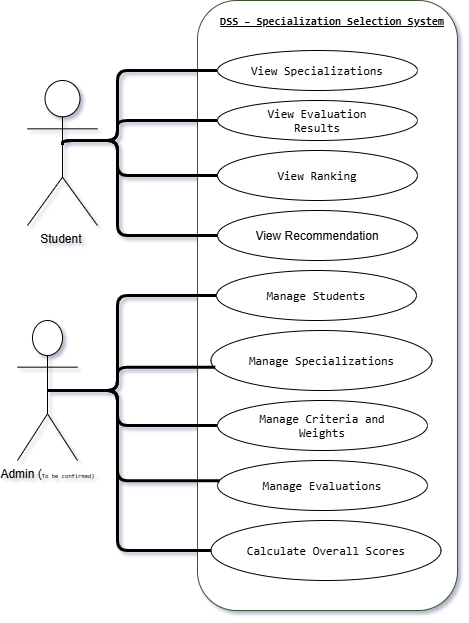

The diagram above was exported from draw.io. Its source (the exported page's mxGraphModel, read from the mxfile embedded in the PNG):
<mxGraphModel dx="1055" dy="612" grid="1" gridSize="10" guides="1" tooltips="1" connect="1" arrows="1" fold="1" page="1" pageScale="1" pageWidth="827" pageHeight="1169" math="0" shadow="1">
  <root>
    <mxCell id="0" />
    <mxCell id="1" parent="0" />
    <mxCell id="tHxbqrVmlzUYbrA-5eAw-1" parent="1" style="rounded=1;whiteSpace=wrap;html=1;labelBackgroundColor=none;roundedPerimeter=1;fillColor=light-dark(#FFFFFF,#FFFFFF);fontColor=#ffffff;strokeColor=#3A5431;" value="&lt;p&gt;&lt;br&gt;&lt;/p&gt;&lt;p&gt;&lt;/p&gt;" vertex="1">
      <mxGeometry height="610" width="260" x="220" as="geometry" />
    </mxCell>
    <mxCell id="tHxbqrVmlzUYbrA-5eAw-26" edge="1" parent="1" source="tHxbqrVmlzUYbrA-5eAw-5" style="edgeStyle=orthogonalEdgeStyle;rounded=1;orthogonalLoop=1;jettySize=auto;html=1;exitX=0.5;exitY=0.444;exitDx=0;exitDy=0;exitPerimeter=0;entryX=0;entryY=0.5;entryDx=0;entryDy=0;defaultLabelBackgroundColor=page;labelPadding=0 4;endArrow=none;endFill=0;strokeWidth=3;fontColor=default;" target="tHxbqrVmlzUYbrA-5eAw-8">
      <mxGeometry relative="1" x="0.2194" as="geometry">
        <Array as="points">
          <mxPoint x="140" y="140" />
          <mxPoint x="140" y="70" />
        </Array>
      </mxGeometry>
    </mxCell>
    <mxCell id="tHxbqrVmlzUYbrA-5eAw-5" parent="1" style="shape=umlActor;verticalLabelPosition=bottom;verticalAlign=top;html=1;outlineConnect=0;labelPerimeter=1;labelBackgroundColor=none;rounded=1;roundedPerimeter=1;" value="Student&amp;nbsp;" vertex="1">
      <mxGeometry height="145" width="70" x="50" y="80" as="geometry" />
    </mxCell>
    <mxCell id="tHxbqrVmlzUYbrA-5eAw-29" edge="1" parent="1" style="edgeStyle=orthogonalEdgeStyle;rounded=1;orthogonalLoop=1;jettySize=auto;html=1;defaultLabelBackgroundColor=page;labelPadding=0 4;endArrow=none;endFill=0;strokeWidth=3;fontColor=default;" target="tHxbqrVmlzUYbrA-5eAw-13">
      <mxGeometry relative="1" as="geometry">
        <Array as="points">
          <mxPoint x="140" y="390" />
          <mxPoint x="140" y="295" />
        </Array>
        <mxPoint x="100" y="390" as="sourcePoint" />
      </mxGeometry>
    </mxCell>
    <mxCell id="tHxbqrVmlzUYbrA-5eAw-31" edge="1" parent="1" source="tHxbqrVmlzUYbrA-5eAw-7" style="edgeStyle=orthogonalEdgeStyle;rounded=1;orthogonalLoop=1;jettySize=auto;html=1;exitX=0.5;exitY=0.5;exitDx=0;exitDy=0;exitPerimeter=0;entryX=0;entryY=0.5;entryDx=0;entryDy=0;defaultLabelBackgroundColor=page;labelPadding=0 4;endArrow=none;endFill=0;strokeWidth=3;fontColor=default;" target="tHxbqrVmlzUYbrA-5eAw-15">
      <mxGeometry relative="1" as="geometry">
        <Array as="points">
          <mxPoint x="140" y="390" />
          <mxPoint x="140" y="425" />
        </Array>
      </mxGeometry>
    </mxCell>
    <mxCell id="tHxbqrVmlzUYbrA-5eAw-33" edge="1" parent="1" source="tHxbqrVmlzUYbrA-5eAw-7" style="edgeStyle=orthogonalEdgeStyle;rounded=1;orthogonalLoop=1;jettySize=auto;html=1;exitX=0.5;exitY=0.5;exitDx=0;exitDy=0;exitPerimeter=0;entryX=0;entryY=0.5;entryDx=0;entryDy=0;defaultLabelBackgroundColor=page;labelPadding=0 4;endArrow=none;endFill=0;strokeWidth=3;fontColor=default;" target="tHxbqrVmlzUYbrA-5eAw-18">
      <mxGeometry relative="1" as="geometry">
        <Array as="points">
          <mxPoint x="140" y="390" />
          <mxPoint x="140" y="550" />
        </Array>
      </mxGeometry>
    </mxCell>
    <mxCell id="tHxbqrVmlzUYbrA-5eAw-7" parent="1" style="shape=umlActor;verticalLabelPosition=bottom;verticalAlign=top;html=1;outlineConnect=0;labelPerimeter=1;labelBackgroundColor=none;rounded=1;roundedPerimeter=1;" value="Admin (&lt;code&gt;&lt;font style=&quot;font-size: 6px;&quot;&gt;To be confirmed)&lt;/font&gt;&lt;/code&gt;&lt;div&gt;&lt;br&gt;&lt;/div&gt;" vertex="1">
      <mxGeometry height="140" width="60" x="40" y="320" as="geometry" />
    </mxCell>
    <mxCell id="tHxbqrVmlzUYbrA-5eAw-8" parent="1" style="ellipse;whiteSpace=wrap;html=1;shapeInside=1;labelBackgroundColor=none;rounded=1;roundedPerimeter=1;" value="&lt;p&gt;&lt;code&gt;View Specializations&lt;/code&gt;&lt;/p&gt;&lt;p&gt;&lt;/p&gt;" vertex="1">
      <mxGeometry height="40" width="200" x="240" y="50" as="geometry" />
    </mxCell>
    <mxCell id="tHxbqrVmlzUYbrA-5eAw-9" parent="1" style="ellipse;whiteSpace=wrap;html=1;shapeInside=1;labelBackgroundColor=none;rounded=1;roundedPerimeter=1;" value="&lt;code&gt;View Evaluation Results&lt;/code&gt;" vertex="1">
      <mxGeometry height="40" width="200" x="240" y="100" as="geometry" />
    </mxCell>
    <mxCell id="tHxbqrVmlzUYbrA-5eAw-10" parent="1" style="text;html=1;whiteSpace=wrap;strokeColor=none;fillColor=none;align=center;verticalAlign=middle;rounded=1;fontSize=6;labelBackgroundColor=none;roundedPerimeter=1;" value="&lt;u style=&quot;font-family: monospace; font-size: 11px;&quot;&gt;&lt;b&gt;DSS – Specialization Selection System&lt;/b&gt;&lt;/u&gt;" vertex="1">
      <mxGeometry width="230" x="240" y="20" as="geometry" />
    </mxCell>
    <mxCell id="tHxbqrVmlzUYbrA-5eAw-11" parent="1" style="ellipse;whiteSpace=wrap;html=1;shapeInside=1;labelBackgroundColor=none;rounded=1;roundedPerimeter=1;" value="&lt;p&gt;&lt;code&gt;View Ranking&lt;/code&gt;&lt;/p&gt;&lt;p&gt;&lt;/p&gt;" vertex="1">
      <mxGeometry height="50" width="200" x="240" y="150" as="geometry" />
    </mxCell>
    <mxCell id="tHxbqrVmlzUYbrA-5eAw-12" parent="1" style="ellipse;whiteSpace=wrap;html=1;shapeInside=1;labelBackgroundColor=none;rounded=1;roundedPerimeter=1;" value="&lt;p&gt;View Recommendation&lt;/p&gt;&lt;p&gt;&lt;/p&gt;" vertex="1">
      <mxGeometry height="50" width="200" x="240" y="210" as="geometry" />
    </mxCell>
    <mxCell id="tHxbqrVmlzUYbrA-5eAw-13" parent="1" style="ellipse;whiteSpace=wrap;html=1;shapeInside=1;labelBackgroundColor=none;rounded=1;roundedPerimeter=1;" value="&lt;p&gt;&lt;code&gt;Manage Students&lt;/code&gt;&lt;/p&gt;&lt;p&gt;&lt;/p&gt;" vertex="1">
      <mxGeometry height="50" width="200" x="239" y="270" as="geometry" />
    </mxCell>
    <mxCell id="tHxbqrVmlzUYbrA-5eAw-14" parent="1" style="ellipse;whiteSpace=wrap;html=1;shapeInside=1;labelBackgroundColor=none;rounded=1;roundedPerimeter=1;" value="&lt;p&gt;&lt;code&gt;Manage Specializations&lt;/code&gt;&lt;/p&gt;&lt;p&gt;&lt;/p&gt;" vertex="1">
      <mxGeometry height="60" width="221" x="233.5" y="330" as="geometry" />
    </mxCell>
    <mxCell id="tHxbqrVmlzUYbrA-5eAw-15" parent="1" style="ellipse;whiteSpace=wrap;html=1;shapeInside=1;labelBackgroundColor=none;rounded=1;roundedPerimeter=1;" value="&lt;p&gt;&lt;code&gt;Manage Criteria and Weights&lt;/code&gt;&lt;/p&gt;&lt;p&gt;&lt;/p&gt;" vertex="1">
      <mxGeometry height="50" width="210" x="240" y="400" as="geometry" />
    </mxCell>
    <mxCell id="tHxbqrVmlzUYbrA-5eAw-16" parent="1" style="ellipse;whiteSpace=wrap;html=1;shapeInside=1;labelBackgroundColor=none;rounded=1;roundedPerimeter=1;" value="&lt;p&gt;&lt;code&gt;Manage Evaluations&lt;/code&gt;&lt;/p&gt;&lt;p&gt;&lt;/p&gt;" vertex="1">
      <mxGeometry height="50" width="210" x="240" y="460" as="geometry" />
    </mxCell>
    <mxCell id="tHxbqrVmlzUYbrA-5eAw-18" parent="1" style="ellipse;whiteSpace=wrap;html=1;shapeInside=1;labelBackgroundColor=none;rounded=1;roundedPerimeter=1;" value="&lt;p&gt;&lt;code&gt;Calculate Overall Scores&lt;/code&gt;&lt;/p&gt;&lt;p&gt;&lt;/p&gt;" vertex="1">
      <mxGeometry height="60" width="230" x="233.5" y="520" as="geometry" />
    </mxCell>
    <mxCell id="tHxbqrVmlzUYbrA-5eAw-30" edge="1" parent="1" source="tHxbqrVmlzUYbrA-5eAw-7" style="edgeStyle=orthogonalEdgeStyle;rounded=1;orthogonalLoop=1;jettySize=auto;html=1;exitX=0.5;exitY=0.5;exitDx=0;exitDy=0;exitPerimeter=0;entryX=0.019;entryY=0.611;entryDx=0;entryDy=0;entryPerimeter=0;defaultLabelBackgroundColor=page;labelPadding=0 4;endArrow=none;endFill=0;strokeWidth=3;fontColor=default;" target="tHxbqrVmlzUYbrA-5eAw-14">
      <mxGeometry relative="1" x="0.2775" as="geometry">
        <Array as="points">
          <mxPoint x="140" y="390" />
          <mxPoint x="140" y="366.7" />
        </Array>
      </mxGeometry>
    </mxCell>
    <mxCell id="tHxbqrVmlzUYbrA-5eAw-32" edge="1" parent="1" source="tHxbqrVmlzUYbrA-5eAw-7" style="edgeStyle=orthogonalEdgeStyle;rounded=1;orthogonalLoop=1;jettySize=auto;html=1;exitX=0.5;exitY=0.5;exitDx=0;exitDy=0;exitPerimeter=0;entryX=0.01;entryY=0.406;entryDx=0;entryDy=0;entryPerimeter=0;defaultLabelBackgroundColor=page;labelPadding=0 4;endArrow=none;endFill=0;strokeWidth=3;fontColor=default;" target="tHxbqrVmlzUYbrA-5eAw-16">
      <mxGeometry relative="1" x="-0.0761" as="geometry">
        <Array as="points">
          <mxPoint x="140" y="390" />
          <mxPoint x="140" y="480.3" />
        </Array>
        <mxPoint x="46.64" y="390.0000000000001" as="sourcePoint" />
        <mxPoint x="220" y="480.7499999999999" as="targetPoint" />
      </mxGeometry>
    </mxCell>
    <mxCell id="tHxbqrVmlzUYbrA-5eAw-34" edge="1" parent="1" source="tHxbqrVmlzUYbrA-5eAw-5" style="edgeStyle=orthogonalEdgeStyle;rounded=1;orthogonalLoop=1;jettySize=auto;html=1;entryX=0;entryY=0.5;entryDx=0;entryDy=0;defaultLabelBackgroundColor=page;labelPadding=0 4;endArrow=none;endFill=0;exitX=0.5;exitY=0.444;exitDx=0;exitDy=0;exitPerimeter=0;strokeWidth=3;fontColor=default;" target="tHxbqrVmlzUYbrA-5eAw-9">
      <mxGeometry relative="1" x="0.0667" as="geometry">
        <Array as="points">
          <mxPoint x="140" y="140" />
          <mxPoint x="140" y="120" />
        </Array>
        <mxPoint x="110" y="150" as="sourcePoint" />
        <mxPoint x="250" y="80" as="targetPoint" />
      </mxGeometry>
    </mxCell>
    <mxCell id="tHxbqrVmlzUYbrA-5eAw-35" edge="1" parent="1" style="edgeStyle=orthogonalEdgeStyle;rounded=1;orthogonalLoop=1;jettySize=auto;html=1;entryX=0;entryY=0.5;entryDx=0;entryDy=0;defaultLabelBackgroundColor=page;labelPadding=0 4;endArrow=none;endFill=0;strokeWidth=3;fontColor=default;" target="tHxbqrVmlzUYbrA-5eAw-11">
      <mxGeometry relative="1" x="-0.0286" as="geometry">
        <Array as="points">
          <mxPoint x="140" y="140" />
          <mxPoint x="140" y="175" />
        </Array>
        <mxPoint x="100" y="140" as="sourcePoint" />
        <mxPoint x="250" y="130" as="targetPoint" />
      </mxGeometry>
    </mxCell>
    <mxCell id="tHxbqrVmlzUYbrA-5eAw-36" edge="1" parent="1" style="edgeStyle=orthogonalEdgeStyle;rounded=1;orthogonalLoop=1;jettySize=auto;html=1;entryX=0;entryY=0.5;entryDx=0;entryDy=0;defaultLabelBackgroundColor=page;labelPadding=0 4;endArrow=none;endFill=0;strokeWidth=3;fontColor=default;" target="tHxbqrVmlzUYbrA-5eAw-12">
      <mxGeometry relative="1" x="-0.0723" as="geometry">
        <Array as="points">
          <mxPoint x="140" y="140" />
          <mxPoint x="140" y="235" />
        </Array>
        <mxPoint x="100" y="140" as="sourcePoint" />
        <mxPoint x="250" y="185" as="targetPoint" />
      </mxGeometry>
    </mxCell>
  </root>
</mxGraphModel>